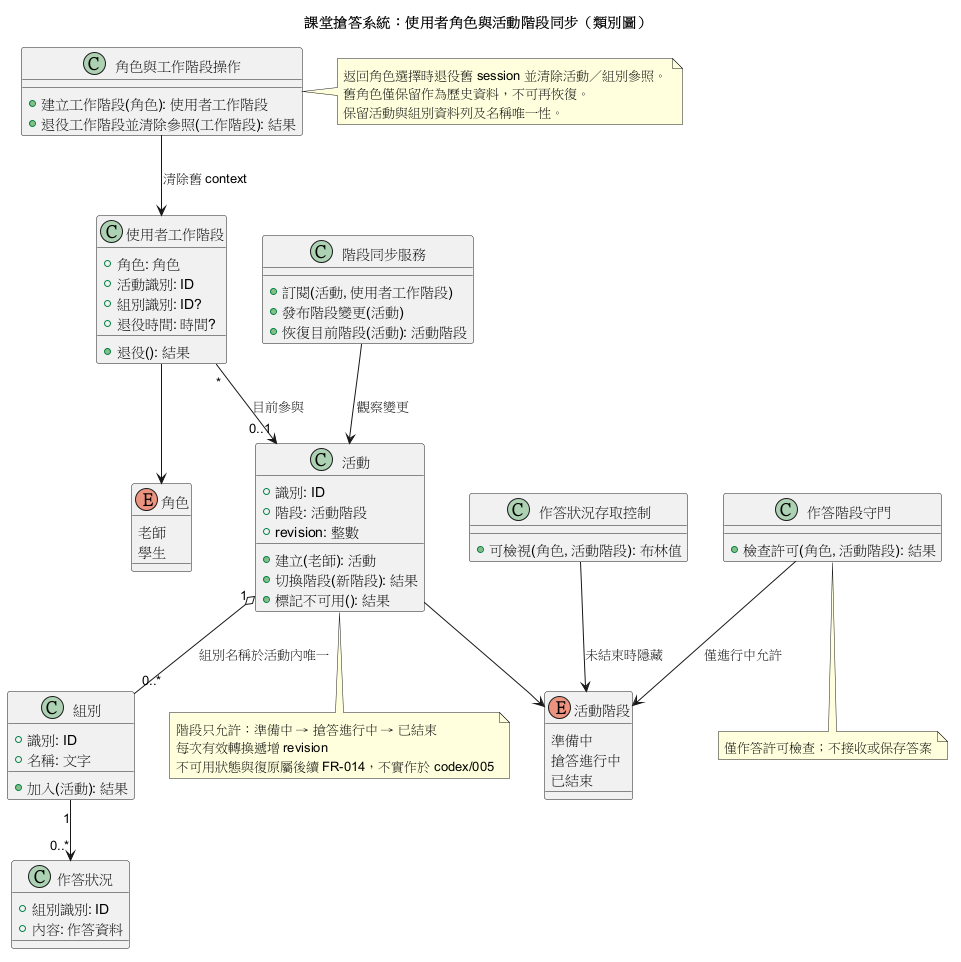

The diagram above was rendered by PlantUML. Its source (embedded in the PNG):
@startuml
title 課堂搶答系統：使用者角色與活動階段同步（類別圖）
enum 角色 {
  老師
  學生
}
enum 活動階段 {
  準備中
  搶答進行中
  已結束
}
class 使用者工作階段 {
  +角色: 角色
  +活動識別: ID
  +組別識別: ID?
  +退役時間: 時間?
  +退役(): 結果
}
class 活動 {
  +識別: ID
  +階段: 活動階段
  +revision: 整數
  +建立(老師): 活動
  +切換階段(新階段): 結果
  +標記不可用(): 結果
}
class 組別 {
  +識別: ID
  +名稱: 文字
  +加入(活動): 結果
}
class 作答狀況 {
  +組別識別: ID
  +內容: 作答資料
}
class 階段同步服務 {
  +訂閱(活動, 使用者工作階段)
  +發布階段變更(活動)
  +恢復目前階段(活動): 活動階段
}
class 角色與工作階段操作 {
  +建立工作階段(角色): 使用者工作階段
  +退役工作階段並清除參照(工作階段): 結果
}
class 作答狀況存取控制 {
  +可檢視(角色, 活動階段): 布林值
}
class 作答階段守門 {
  +檢查許可(角色, 活動階段): 結果
}

使用者工作階段 --> 角色
使用者工作階段 "*" --> "0..1" 活動 : 目前參與
活動 "1" o-- "0..*" 組別 : 組別名稱於活動內唯一
組別 "1" --> "0..*" 作答狀況
活動 --> 活動階段
階段同步服務 --> 活動 : 觀察變更
角色與工作階段操作 --> 使用者工作階段 : 清除舊 context
作答狀況存取控制 --> 活動階段 : 未結束時隱藏
作答階段守門 --> 活動階段 : 僅進行中允許
note bottom of 活動
  階段只允許：準備中 → 搶答進行中 → 已結束
  每次有效轉換遞增 revision
  不可用狀態與復原屬後續 FR-014，不實作於 codex/005
end note
note right of 角色與工作階段操作
  返回角色選擇時退役舊 session 並清除活動／組別參照。
  舊角色僅保留作為歷史資料，不可再恢復。
  保留活動與組別資料列及名稱唯一性。
end note
note bottom of 作答階段守門
  僅作答許可檢查；不接收或保存答案
end note
@enduml